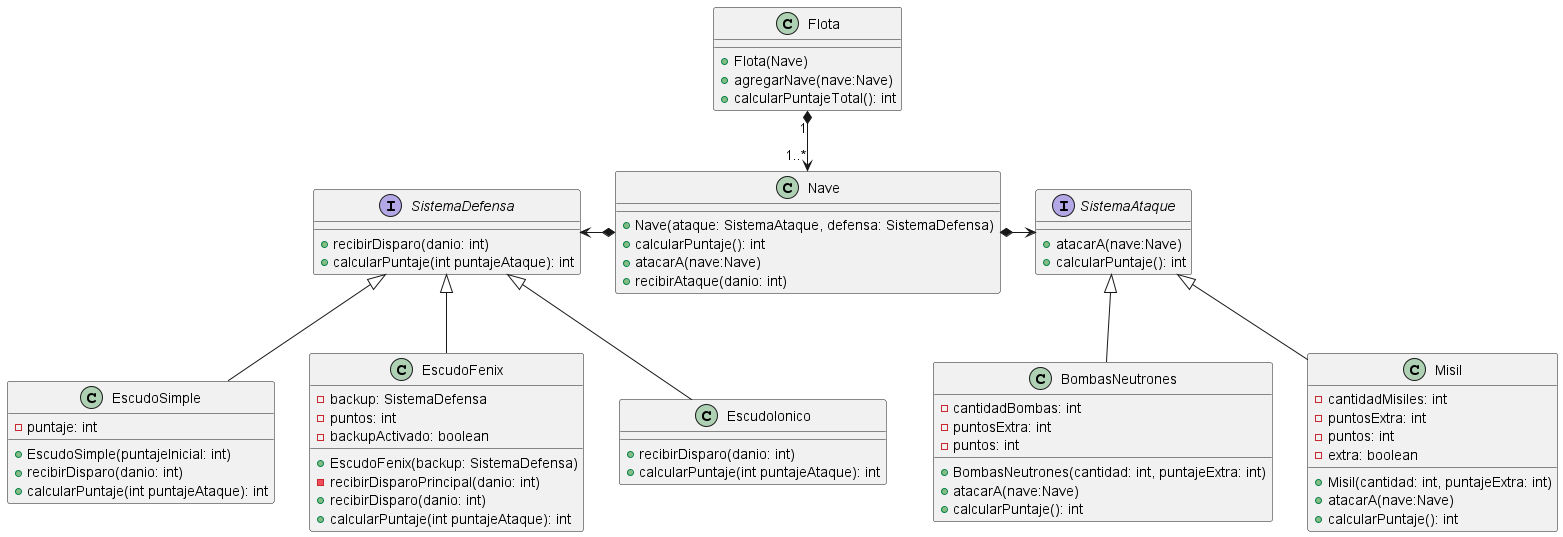

The diagram above was rendered by PlantUML. Its source (embedded in the PNG):
@startuml
class Flota {
    + Flota(Nave)
    + agregarNave(nave:Nave)
    + calcularPuntajeTotal(): int
}

class Nave {
    + Nave(ataque: SistemaAtaque, defensa: SistemaDefensa)
    + calcularPuntaje(): int
    + atacarA(nave:Nave)
    + recibirAtaque(danio: int)
}

interface SistemaAtaque{
    + atacarA(nave:Nave)
    + calcularPuntaje(): int
}


interface SistemaDefensa{
    + recibirDisparo(danio: int)
    + calcularPuntaje(int puntajeAtaque): int
}

class Misil {
    - cantidadMisiles: int
    - puntosExtra: int
    - puntos: int
    - extra: boolean
    + Misil(cantidad: int, puntajeExtra: int)
    + atacarA(nave:Nave)
    + calcularPuntaje(): int
}

class BombasNeutrones {
    - cantidadBombas: int
    - puntosExtra: int
    - puntos: int
    + BombasNeutrones(cantidad: int, puntajeExtra: int)
    + atacarA(nave:Nave)
    + calcularPuntaje(): int
}

class EscudoSimple {
    - puntaje: int
    + EscudoSimple(puntajeInicial: int)
    + recibirDisparo(danio: int)
    + calcularPuntaje(int puntajeAtaque): int
}

class EscudoFenix {
    - backup: SistemaDefensa
    - puntos: int
    - backupActivado: boolean
    + EscudoFenix(backup: SistemaDefensa)
    - recibirDisparoPrincipal(danio: int)
    + recibirDisparo(danio: int)
    + calcularPuntaje(int puntajeAtaque): int
}

class EscudoIonico {
    + recibirDisparo(danio: int)
    + calcularPuntaje(int puntajeAtaque): int
}

Flota "1" *--> "1..*" Nave
Nave *-> SistemaAtaque
SistemaDefensa <-* Nave
SistemaAtaque <|-- Misil
SistemaAtaque <|-- BombasNeutrones
SistemaDefensa <|-- EscudoSimple
SistemaDefensa <|-- EscudoFenix
SistemaDefensa <|-- EscudoIonico


@enduml